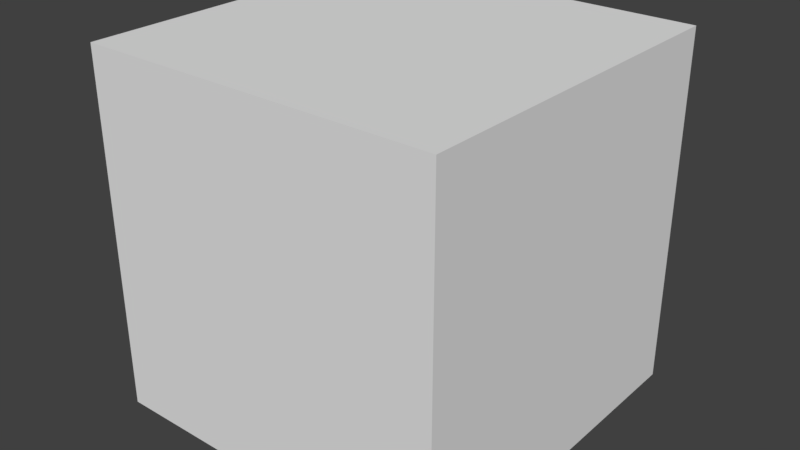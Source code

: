 # Source: SimpleBox.blend  (saved by Blender 2.78.0; exported with 4.5.12 LTS)
import bpy
from mathutils import Matrix  # noqa: F401  (used for matrix-valued properties, if any)

bpy.ops.wm.read_factory_settings(use_empty=True)
scene = bpy.context.scene
scene.name = 'Scene'

# ---- collections
col_collection_1 = bpy.data.collections.new('Collection 1'); scene.collection.children.link(col_collection_1)

# ---- materials (node trees are filled in below, after node groups)
mat_basicboxmaterial = bpy.data.materials.new('BasicBoxMaterial')
mat_basicboxmaterial.alpha_threshold = 0.0
mat_basicboxmaterial.use_transparent_shadow = False
mat_basicboxmaterial.roughness = 0.5
mat_basicboxmaterial.line_color = (0.0, 0.0, 0.0, 1.0)

# ---- material node trees

# ---- world
world_world = bpy.data.worlds.new('World'); scene.world = world_world
world_world.color = (0.05088, 0.05088, 0.05088)
world_world.use_sun_shadow = False
world_world.sun_shadow_jitter_overblur = 0.0
world_world.cycles.sampling_method = 'MANUAL'

# ---- meshes
me_cube = bpy.data.meshes.new('Cube')
me_cube.from_pydata([(1.0, 1.0, -1.0), (1.0, -1.0, -1.0), (-1.0, -1.0, -1.0), (-1.0, 1.0, -1.0), (1.0, 1.0, 1.0), (1.0, -1.0, 1.0), (-1.0, -1.0, 1.0), (-1.0, 1.0, 1.0)], [], [(0, 1, 2, 3), (4, 7, 6, 5), (0, 4, 5, 1), (1, 5, 6, 2), (2, 6, 7, 3), (4, 0, 3, 7)])
me_cube.materials.append(mat_basicboxmaterial)
me_cube.use_remesh_preserve_volume = False
me_cube.use_remesh_preserve_attributes = False
me_cube.use_mirror_vertex_groups = False
me_cube.update()

# ---- objects
ob_basicbox = bpy.data.objects.new('BasicBox', me_cube)

# ---- transforms, parenting, visibility, modifiers, constraints
ob_basicbox.location = (0.0, 0.0, 0.0)
ob_basicbox.lock_rotations_4d = False
ob_basicbox.empty_display_type = 'ARROWS'
ob_basicbox.lineart.crease_threshold = 0.0

# ---- collection membership
col_collection_1.objects.link(ob_basicbox)

# ---- scene / render settings (as saved in the file)
scene.frame_start = 1; scene.frame_end = 250; scene.frame_set(1)
scene.render.engine = 'BLENDER_EEVEE_NEXT'
scene.render.resolution_percentage = 50
scene.render.dither_intensity = 0.0
scene.cycles.use_denoising = False
scene.cycles.samples = 128
scene.cycles.sampling_pattern = 'TABULATED_SOBOL'
scene.cycles.light_sampling_threshold = 0.0
scene.cycles.use_adaptive_sampling = False
scene.cycles.use_light_tree = False
scene.cycles.blur_glossy = 0.0
scene.cycles.sample_clamp_indirect = 0.0
scene.view_settings.view_transform = 'Standard'
bpy.context.view_layer.update()

# ---- added for rendering (the .blend has no active camera and no usable light): camera, sun
cam_auto = bpy.data.cameras.new('AutoCamera')
cam_auto.lens = 50.0
cam_auto.sensor_width = 36.0
cam_auto.clip_end = 1000.0
ob_auto_camera = bpy.data.objects.new('AutoCamera', cam_auto)
scene.collection.objects.link(ob_auto_camera)
ob_auto_camera.location = (3.20507, -3.84609, 2.56406)
ob_auto_camera.rotation_euler = (1.09748, -7.21219e-08, 0.694738)
scene.camera = ob_auto_camera
light_auto_sun = bpy.data.lights.new('AutoSun', 'SUN')
light_auto_sun.energy = 3.0
light_auto_sun.angle = 0.0523599
ob_auto_sun = bpy.data.objects.new('AutoSun', light_auto_sun)
scene.collection.objects.link(ob_auto_sun)
ob_auto_sun.rotation_euler = (0.872665, 0.174533, 0.523599)
bpy.context.view_layer.update()
